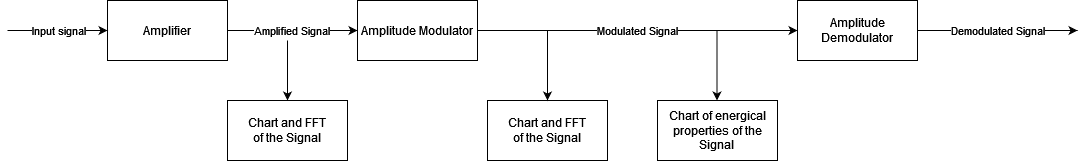

The diagram above was exported from draw.io. Its source (the exported page's mxGraphModel, read from the mxfile embedded in the PNG):
<mxGraphModel dx="3134" dy="1253" grid="1" gridSize="10" guides="1" tooltips="1" connect="1" arrows="1" fold="1" page="1" pageScale="1" pageWidth="827" pageHeight="1169" math="0" shadow="0">
  <root>
    <mxCell id="0" />
    <mxCell id="1" parent="0" />
    <mxCell id="AlTGcbKBMWNm-zq5CKPH-9" value="&lt;div&gt;Amplified Signal&lt;br&gt;&lt;/div&gt;" style="edgeStyle=orthogonalEdgeStyle;rounded=0;orthogonalLoop=1;jettySize=auto;html=1;exitX=1;exitY=0.5;exitDx=0;exitDy=0;entryX=0;entryY=0.5;entryDx=0;entryDy=0;" edge="1" parent="1" source="AlTGcbKBMWNm-zq5CKPH-1" target="AlTGcbKBMWNm-zq5CKPH-8">
      <mxGeometry relative="1" as="geometry" />
    </mxCell>
    <mxCell id="AlTGcbKBMWNm-zq5CKPH-1" value="&lt;div&gt;Amplifier&lt;/div&gt;" style="rounded=0;whiteSpace=wrap;html=1;" vertex="1" parent="1">
      <mxGeometry x="-640" y="140" width="120" height="60" as="geometry" />
    </mxCell>
    <mxCell id="AlTGcbKBMWNm-zq5CKPH-2" value="&lt;div&gt;Input signal&lt;/div&gt;" style="endArrow=classic;html=1;rounded=0;entryX=0;entryY=0.5;entryDx=0;entryDy=0;" edge="1" parent="1" target="AlTGcbKBMWNm-zq5CKPH-1">
      <mxGeometry width="50" height="50" relative="1" as="geometry">
        <mxPoint x="-740" y="170" as="sourcePoint" />
        <mxPoint x="-340" y="150" as="targetPoint" />
      </mxGeometry>
    </mxCell>
    <mxCell id="AlTGcbKBMWNm-zq5CKPH-8" value="&lt;div&gt;Amplitude Modulator&lt;/div&gt;" style="rounded=0;whiteSpace=wrap;html=1;" vertex="1" parent="1">
      <mxGeometry x="-390" y="140" width="120" height="60" as="geometry" />
    </mxCell>
    <mxCell id="AlTGcbKBMWNm-zq5CKPH-10" value="" style="endArrow=classic;html=1;rounded=0;" edge="1" parent="1">
      <mxGeometry width="50" height="50" relative="1" as="geometry">
        <mxPoint x="-460" y="180" as="sourcePoint" />
        <mxPoint x="-460" y="240" as="targetPoint" />
      </mxGeometry>
    </mxCell>
    <mxCell id="AlTGcbKBMWNm-zq5CKPH-11" value="&lt;div&gt;Chart and FFT&lt;/div&gt;&lt;div&gt;of the Signal&lt;/div&gt;" style="rounded=0;whiteSpace=wrap;html=1;" vertex="1" parent="1">
      <mxGeometry x="-520" y="240" width="120" height="60" as="geometry" />
    </mxCell>
    <mxCell id="AlTGcbKBMWNm-zq5CKPH-12" value="Modulated Signal" style="endArrow=classic;html=1;rounded=0;exitX=1;exitY=0.5;exitDx=0;exitDy=0;" edge="1" parent="1" source="AlTGcbKBMWNm-zq5CKPH-8">
      <mxGeometry width="50" height="50" relative="1" as="geometry">
        <mxPoint x="-240" y="200" as="sourcePoint" />
        <mxPoint x="50" y="170" as="targetPoint" />
      </mxGeometry>
    </mxCell>
    <mxCell id="AlTGcbKBMWNm-zq5CKPH-13" value="&lt;div&gt;Chart and FFT&lt;/div&gt;&lt;div&gt;of the Signal&lt;/div&gt;" style="rounded=0;whiteSpace=wrap;html=1;" vertex="1" parent="1">
      <mxGeometry x="-260" y="240" width="120" height="60" as="geometry" />
    </mxCell>
    <mxCell id="AlTGcbKBMWNm-zq5CKPH-14" value="" style="endArrow=classic;html=1;rounded=0;entryX=0.5;entryY=0;entryDx=0;entryDy=0;" edge="1" parent="1" target="AlTGcbKBMWNm-zq5CKPH-13">
      <mxGeometry width="50" height="50" relative="1" as="geometry">
        <mxPoint x="-200" y="170" as="sourcePoint" />
        <mxPoint x="-190" y="150" as="targetPoint" />
      </mxGeometry>
    </mxCell>
    <mxCell id="AlTGcbKBMWNm-zq5CKPH-15" value="&lt;div&gt;Chart of energical&lt;/div&gt;&lt;div&gt;properties of the Signal&lt;br&gt;&lt;/div&gt;" style="rounded=0;whiteSpace=wrap;html=1;" vertex="1" parent="1">
      <mxGeometry x="-90" y="240" width="120" height="60" as="geometry" />
    </mxCell>
    <mxCell id="AlTGcbKBMWNm-zq5CKPH-16" value="" style="endArrow=classic;html=1;rounded=0;entryX=0.5;entryY=0;entryDx=0;entryDy=0;" edge="1" parent="1">
      <mxGeometry width="50" height="50" relative="1" as="geometry">
        <mxPoint x="-30.5" y="170" as="sourcePoint" />
        <mxPoint x="-30.5" y="240" as="targetPoint" />
      </mxGeometry>
    </mxCell>
    <mxCell id="AlTGcbKBMWNm-zq5CKPH-17" value="&lt;div&gt;Amplitude Demodulator&lt;/div&gt;" style="rounded=0;whiteSpace=wrap;html=1;" vertex="1" parent="1">
      <mxGeometry x="50" y="140" width="120" height="60" as="geometry" />
    </mxCell>
    <mxCell id="AlTGcbKBMWNm-zq5CKPH-18" value="&lt;div&gt;Demodulated Signal&lt;/div&gt;" style="endArrow=classic;html=1;rounded=0;exitX=1;exitY=0.5;exitDx=0;exitDy=0;" edge="1" parent="1" source="AlTGcbKBMWNm-zq5CKPH-17">
      <mxGeometry width="50" height="50" relative="1" as="geometry">
        <mxPoint x="-70" y="200" as="sourcePoint" />
        <mxPoint x="330" y="170" as="targetPoint" />
      </mxGeometry>
    </mxCell>
  </root>
</mxGraphModel>